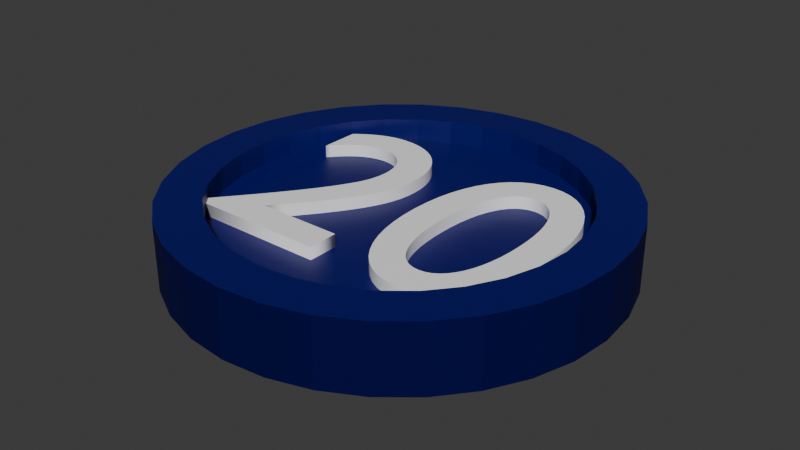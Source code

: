 # Source: moneta_20.blend  (saved by Blender 5.1.30; exported with 4.5.12 LTS)
import bpy
from mathutils import Matrix  # noqa: F401  (used for matrix-valued properties, if any)

bpy.ops.wm.read_factory_settings(use_empty=True)
scene = bpy.context.scene
scene.name = 'Scene'

# ---- collections
col_collection = bpy.data.collections.new('Collection'); scene.collection.children.link(col_collection)

# ---- materials (node trees are filled in below, after node groups)
mat_material = bpy.data.materials.new('Material')
mat_material.alpha_threshold = 0.0
mat_material.use_backface_culling_lightprobe_volume = False
mat_material.roughness = 0.5
mat_material.line_color = (0.0, 0.0, 0.0, 1.0)
mat_nominal = bpy.data.materials.new('Nominal')

# ---- material node trees
mat_material.use_nodes = True; mat_material.node_tree.nodes.clear()
_N = mat_material.node_tree.nodes; _L = mat_material.node_tree.links
n0 = _N.new('ShaderNodeOutputMaterial'); n0.name = 'Material Output'; n0.location = (200, 100)
n1 = _N.new('ShaderNodeBsdfPrincipled'); n1.name = 'Principled BSDF'; n1.location = (-200, 100)
n1.inputs[0].default_value = (0.0003794, 0.0, 0.132, 1.0)
_L.new(n1.outputs[0], n0.inputs[0])
n0.is_active_output = True
mat_nominal.use_nodes = True; mat_nominal.node_tree.nodes.clear()
_N = mat_nominal.node_tree.nodes; _L = mat_nominal.node_tree.links
n0 = _N.new('ShaderNodeBsdfPrincipled'); n0.name = 'Pryncypialna BSDF'; n0.location = (-200, 100)
n0.inputs[0].default_value = (1.0, 1.0, 1.0, 1.0)
n1 = _N.new('ShaderNodeOutputMaterial'); n1.name = 'Wyjście materiału'; n1.location = (200, 100)
_L.new(n0.outputs[0], n1.inputs[0])
n1.is_active_output = True

# ---- world
world_world = bpy.data.worlds.new('World'); scene.world = world_world
world_world.use_nodes = True; world_world.node_tree.nodes.clear()
_N = world_world.node_tree.nodes; _L = world_world.node_tree.links
n0 = _N.new('ShaderNodeOutputWorld'); n0.name = 'World Output'; n0.location = (200, 100)
n1 = _N.new('ShaderNodeBackground'); n1.name = 'Background'; n1.location = (-200, 100)
n1.inputs[0].default_value = (0.05088, 0.05088, 0.05088, 1.0)
_L.new(n1.outputs[0], n0.inputs[0])
n0.is_active_output = True
world_world.color = (0.05088, 0.05088, 0.05088)
world_world.sun_shadow_jitter_overblur = 0.0

# ---- meshes
me_walec = bpy.data.meshes.new('Walec')
me_walec.from_pydata([(0.0, 1.0, -1.0), (0.0, 0.8008, 1.0), (0.1951, 0.9808, -1.0), (0.1562, 0.7854, 1.0), (0.3827, 0.9239, -1.0), (0.3064, 0.7398, 1.0), (0.5556, 0.8315, -1.0), (0.4449, 0.6658, 1.0), (0.7071, 0.7071, -1.0), (0.5662, 0.5662, 1.0), (0.8315, 0.5556, -1.0), (0.6658, 0.4449, 1.0), (0.9239, 0.3827, -1.0), (0.7398, 0.3064, 1.0), (0.9808, 0.1951, -1.0), (0.7854, 0.1562, 1.0), (1.0, 0.0, -1.0), (0.8008, 0.0, 1.0), (0.9808, -0.1951, -1.0), (0.7854, -0.1562, 1.0), (0.9239, -0.3827, -1.0), (0.7398, -0.3064, 1.0), (0.8315, -0.5556, -1.0), (0.6658, -0.4449, 1.0), (0.7071, -0.7071, -1.0), (0.5662, -0.5662, 1.0), (0.5556, -0.8315, -1.0), (0.4449, -0.6658, 1.0), (0.3827, -0.9239, -1.0), (0.3064, -0.7398, 1.0), (0.1951, -0.9808, -1.0), (0.1562, -0.7854, 1.0), (0.0, -1.0, -1.0), (0.0, -0.8008, 1.0), (-0.1951, -0.9808, -1.0), (-0.1562, -0.7854, 1.0), (-0.3827, -0.9239, -1.0), (-0.3064, -0.7398, 1.0), (-0.5556, -0.8315, -1.0), (-0.4449, -0.6658, 1.0), (-0.7071, -0.7071, -1.0), (-0.5662, -0.5662, 1.0), (-0.8315, -0.5556, -1.0), (-0.6658, -0.4449, 1.0), (-0.9239, -0.3827, -1.0), (-0.7398, -0.3064, 1.0), (-0.9808, -0.1951, -1.0), (-0.7854, -0.1562, 1.0), (-1.0, 0.0, -1.0), (-0.8008, 0.0, 1.0), (-0.9808, 0.1951, -1.0), (-0.7854, 0.1562, 1.0), (-0.9239, 0.3827, -1.0), (-0.7398, 0.3064, 1.0), (-0.8315, 0.5556, -1.0), (-0.6658, 0.4449, 1.0), (-0.7071, 0.7071, -1.0), (-0.5662, 0.5662, 1.0), (-0.5556, 0.8315, -1.0), (-0.4449, 0.6658, 1.0), (-0.3827, 0.9239, -1.0), (-0.3064, 0.7398, 1.0), (-0.1951, 0.9808, -1.0), (-0.1562, 0.7854, 1.0), (0.1951, 0.9808, 1.0), (0.0, 1.0, 1.0), (0.3827, 0.9239, 1.0), (0.5556, 0.8315, 1.0), (0.7071, 0.7071, 1.0), (0.8315, 0.5556, 1.0), (0.9239, 0.3827, 1.0), (0.9808, 0.1951, 1.0), (1.0, 0.0, 1.0), (0.9808, -0.1951, 1.0), (0.9239, -0.3827, 1.0), (0.8315, -0.5556, 1.0), (0.7071, -0.7071, 1.0), (0.5556, -0.8315, 1.0), (0.3827, -0.9239, 1.0), (0.1951, -0.9808, 1.0), (0.0, -1.0, 1.0), (-0.1951, -0.9808, 1.0), (-0.3827, -0.9239, 1.0), (-0.5556, -0.8315, 1.0), (-0.7071, -0.7071, 1.0), (-0.8315, -0.5556, 1.0), (-0.9239, -0.3827, 1.0), (-0.9808, -0.1951, 1.0), (-1.0, 0.0, 1.0), (-0.9808, 0.1951, 1.0), (-0.9239, 0.3827, 1.0), (-0.8315, 0.5556, 1.0), (-0.7071, 0.7071, 1.0), (-0.5556, 0.8315, 1.0), (-0.3827, 0.9239, 1.0), (-0.1951, 0.9808, 1.0), (0.1562, 0.7854, 0.3115), (-9.586e-10, 0.8008, 0.3115), (0.3064, 0.7398, 0.3115), (0.4449, 0.6658, 0.3115), (0.5662, 0.5662, 0.3115), (0.6658, 0.4449, 0.3115), (0.7398, 0.3064, 0.3115), (0.7854, 0.1562, 0.3115), (0.8008, 0.0, 0.3115), (0.7854, -0.1562, 0.3115), (0.7398, -0.3064, 0.3115), (0.6658, -0.4449, 0.3115), (0.5662, -0.5662, 0.3115), (0.4449, -0.6658, 0.3115), (0.3064, -0.7398, 0.3115), (0.1562, -0.7854, 0.3115), (-9.586e-10, -0.8008, 0.3115), (-0.1562, -0.7854, 0.3115), (-0.3064, -0.7398, 0.3115), (-0.4449, -0.6658, 0.3115), (-0.5662, -0.5662, 0.3115), (-0.6658, -0.4449, 0.3115), (-0.7398, -0.3064, 0.3115), (-0.7854, -0.1562, 0.3115), (-0.8008, 0.0, 0.3115), (-0.7854, 0.1562, 0.3115), (-0.7398, 0.3064, 0.3115), (-0.6658, 0.4449, 0.3115), (-0.5662, 0.5662, 0.3115), (-0.4449, 0.6658, 0.3115), (-0.3064, 0.7398, 0.3115), (-0.1562, 0.7854, 0.3115)], [], [(0, 65, 64, 2), (2, 64, 66, 4), (4, 66, 67, 6), (6, 67, 68, 8), (8, 68, 69, 10), (10, 69, 70, 12), (12, 70, 71, 14), (14, 71, 72, 16), (16, 72, 73, 18), (18, 73, 74, 20), (20, 74, 75, 22), (22, 75, 76, 24), (24, 76, 77, 26), (26, 77, 78, 28), (28, 78, 79, 30), (30, 79, 80, 32), (32, 80, 81, 34), (34, 81, 82, 36), (36, 82, 83, 38), (38, 83, 84, 40), (40, 84, 85, 42), (42, 85, 86, 44), (44, 86, 87, 46), (46, 87, 88, 48), (48, 88, 89, 50), (50, 89, 90, 52), (52, 90, 91, 54), (54, 91, 92, 56), (56, 92, 93, 58), (58, 93, 94, 60), (31, 29, 110, 111), (60, 94, 95, 62), (62, 95, 65, 0), (1, 3, 64, 65), (3, 5, 66, 64), (5, 7, 67, 66), (7, 9, 68, 67), (9, 11, 69, 68), (11, 13, 70, 69), (13, 15, 71, 70), (15, 17, 72, 71), (17, 19, 73, 72), (19, 21, 74, 73), (21, 23, 75, 74), (23, 25, 76, 75), (25, 27, 77, 76), (27, 29, 78, 77), (29, 31, 79, 78), (31, 33, 80, 79), (33, 35, 81, 80), (35, 37, 82, 81), (37, 39, 83, 82), (39, 41, 84, 83), (41, 43, 85, 84), (43, 45, 86, 85), (45, 47, 87, 86), (47, 49, 88, 87), (49, 51, 89, 88), (51, 53, 90, 89), (53, 55, 91, 90), (55, 57, 92, 91), (57, 59, 93, 92), (59, 61, 94, 93), (61, 63, 95, 94), (63, 1, 65, 95), (96, 97, 127, 126, 125, 124, 123, 122, 121, 120, 119, 118, 117, 116, 115, 114, 113, 112, 111, 110, 109, 108, 107, 106, 105, 104, 103, 102, 101, 100, 99, 98), (5, 3, 96, 98), (59, 57, 124, 125), (33, 31, 111, 112), (7, 5, 98, 99), (61, 59, 125, 126), (35, 33, 112, 113), (9, 7, 99, 100), (63, 61, 126, 127), (37, 35, 113, 114), (11, 9, 100, 101), (1, 63, 127, 97), (39, 37, 114, 115), (13, 11, 101, 102), (41, 39, 115, 116), (15, 13, 102, 103), (43, 41, 116, 117), (17, 15, 103, 104), (45, 43, 117, 118), (19, 17, 104, 105), (47, 45, 118, 119), (21, 19, 105, 106), (49, 47, 119, 120), (23, 21, 106, 107), (51, 49, 120, 121), (25, 23, 107, 108), (53, 51, 121, 122), (27, 25, 108, 109), (55, 53, 122, 123), (29, 27, 109, 110), (3, 1, 97, 96), (57, 55, 123, 124)])
_uv = me_walec.uv_layers.new(name='MapaUV')
_uv.uv.foreach_set('vector', [1.0, 0.5, 1.0, 1.0, 0.9688, 1.0, 0.9688, 0.5, 0.9688, 0.5, 0.9688, 1.0, 0.9375, 1.0, 0.9375, 0.5, 0.9375, 0.5, 0.9375, 1.0, 0.9062, 1.0, 0.9062, 0.5, 0.9062, 0.5, 0.9062, 1.0, 0.875, 1.0, 0.875, 0.5, 0.875, 0.5, 0.875, 1.0, 0.8438, 1.0, 0.8438, 0.5, 0.8438, 0.5, 0.8438, 1.0, 0.8125, 1.0, 0.8125, 0.5, 0.8125, 0.5, 0.8125, 1.0, 0.7812, 1.0, 0.7812, 0.5, 0.7812, 0.5, 0.7812, 1.0, 0.75, 1.0, 0.75, 0.5, 0.75, 0.5, 0.75, 1.0, 0.7188, 1.0, 0.7188, 0.5, 0.7188, 0.5, 0.7188, 1.0, 0.6875, 1.0, 0.6875, 0.5, 0.6875, 0.5, 0.6875, 1.0, 0.6562, 1.0, 0.6562, 0.5, 0.6562, 0.5, 0.6562, 1.0, 0.625, 1.0, 0.625, 0.5, 0.625, 0.5, 0.625, 1.0, 0.5938, 1.0, 0.5938, 0.5, 0.5938, 0.5, 0.5938, 1.0, 0.5625, 1.0, 0.5625, 0.5, 0.5625, 0.5, 0.5625, 1.0, 0.5312, 1.0, 0.5312, 0.5, 0.5312, 0.5, 0.5312, 1.0, 0.5, 1.0, 0.5, 0.5, 0.5, 0.5, 0.5, 1.0, 0.4688, 1.0, 0.4688, 0.5, 0.4688, 0.5, 0.4688, 1.0, 0.4375, 1.0, 0.4375, 0.5, 0.4375, 0.5, 0.4375, 1.0, 0.4062, 1.0, 0.4062, 0.5, 0.4062, 0.5, 0.4062, 1.0, 0.375, 1.0, 0.375, 0.5, 0.375, 0.5, 0.375, 1.0, 0.3438, 1.0, 0.3438, 0.5, 0.3438, 0.5, 0.3438, 1.0, 0.3125, 1.0, 0.3125, 0.5, 0.3125, 0.5, 0.3125, 1.0, 0.2812, 1.0, 0.2812, 0.5, 0.2812, 0.5, 0.2812, 1.0, 0.25, 1.0, 0.25, 0.5, 0.25, 0.5, 0.25, 1.0, 0.2188, 1.0, 0.2188, 0.5, 0.2188, 0.5, 0.2188, 1.0, 0.1875, 1.0, 0.1875, 0.5, 0.1875, 0.5, 0.1875, 1.0, 0.1562, 1.0, 0.1562, 0.5, 0.1562, 0.5, 0.1562, 1.0, 0.125, 1.0, 0.125, 0.5, 0.125, 0.5, 0.125, 1.0, 0.09375, 1.0, 0.09375, 0.5, 0.09375, 0.5, 0.09375, 1.0, 0.0625, 1.0, 0.0625, 0.5, 0.2875, 0.06151, 0.3235, 0.07244, 0.3235, 0.07244, 0.2875, 0.06151, 0.0625, 0.5, 0.0625, 1.0, 0.03125, 1.0, 0.03125, 0.5, 0.03125, 0.5, 0.03125, 1.0, 0.0, 1.0, 0.0, 0.5, 0.25, 0.4422, 0.2875, 0.4385, 0.2968, 0.4854, 0.25, 0.49, 0.2875, 0.4385, 0.3235, 0.4276, 0.3418, 0.4717, 0.2968, 0.4854, 0.3235, 0.4276, 0.3568, 0.4098, 0.3833, 0.4496, 0.3418, 0.4717, 0.3568, 0.4098, 0.3859, 0.3859, 0.4197, 0.4197, 0.3833, 0.4496, 0.3859, 0.3859, 0.4098, 0.3568, 0.4496, 0.3833, 0.4197, 0.4197, 0.4098, 0.3568, 0.4276, 0.3235, 0.4717, 0.3418, 0.4496, 0.3833, 0.4276, 0.3235, 0.4385, 0.2875, 0.4854, 0.2968, 0.4717, 0.3418, 0.4385, 0.2875, 0.4422, 0.25, 0.49, 0.25, 0.4854, 0.2968, 0.4422, 0.25, 0.4385, 0.2125, 0.4854, 0.2032, 0.49, 0.25, 0.4385, 0.2125, 0.4276, 0.1765, 0.4717, 0.1582, 0.4854, 0.2032, 0.4276, 0.1765, 0.4098, 0.1432, 0.4496, 0.1167, 0.4717, 0.1582, 0.4098, 0.1432, 0.3859, 0.1141, 0.4197, 0.08029, 0.4496, 0.1167, 0.3859, 0.1141, 0.3568, 0.0902, 0.3833, 0.05045, 0.4197, 0.08029, 0.3568, 0.0902, 0.3235, 0.07244, 0.3418, 0.02827, 0.3833, 0.05045, 0.3235, 0.07244, 0.2875, 0.06151, 0.2968, 0.01461, 0.3418, 0.02827, 0.2875, 0.06151, 0.25, 0.05781, 0.25, 0.01, 0.2968, 0.01461, 0.25, 0.05781, 0.2125, 0.06151, 0.2032, 0.01461, 0.25, 0.01, 0.2125, 0.06151, 0.1765, 0.07244, 0.1582, 0.02827, 0.2032, 0.01461, 0.1765, 0.07244, 0.1432, 0.0902, 0.1167, 0.05045, 0.1582, 0.02827, 0.1432, 0.0902, 0.1141, 0.1141, 0.08029, 0.08029, 0.1167, 0.05045, 0.1141, 0.1141, 0.0902, 0.1432, 0.05045, 0.1167, 0.08029, 0.08029, 0.0902, 0.1432, 0.07244, 0.1765, 0.02827, 0.1582, 0.05045, 0.1167, 0.07244, 0.1765, 0.06151, 0.2125, 0.01461, 0.2032, 0.02827, 0.1582, 0.06151, 0.2125, 0.05781, 0.25, 0.01, 0.25, 0.01461, 0.2032, 0.05781, 0.25, 0.06151, 0.2875, 0.01461, 0.2968, 0.01, 0.25, 0.06151, 0.2875, 0.07244, 0.3235, 0.02827, 0.3418, 0.01461, 0.2968, 0.07244, 0.3235, 0.0902, 0.3568, 0.05045, 0.3833, 0.02827, 0.3418, 0.0902, 0.3568, 0.1141, 0.3859, 0.08029, 0.4197, 0.05045, 0.3833, 0.1141, 0.3859, 0.1432, 0.4098, 0.1167, 0.4496, 0.08029, 0.4197, 0.1432, 0.4098, 0.1765, 0.4276, 0.1582, 0.4717, 0.1167, 0.4496, 0.1765, 0.4276, 0.2125, 0.4385, 0.2032, 0.4854, 0.1582, 0.4717, 0.2125, 0.4385, 0.25, 0.4422, 0.25, 0.49, 0.2032, 0.4854, 0.2875, 0.4385, 0.25, 0.4422, 0.2125, 0.4385, 0.1765, 0.4276, 0.1432, 0.4098, 0.1141, 0.3859, 0.0902, 0.3568, 0.07244, 0.3235, 0.06151, 0.2875, 0.05781, 0.25, 0.06151, 0.2125, 0.07244, 0.1765, 0.0902, 0.1432, 0.1141, 0.1141, 0.1432, 0.0902, 0.1765, 0.07244, 0.2125, 0.06151, 0.25, 0.05781, 0.2875, 0.06151, 0.3235, 0.07244, 0.3568, 0.0902, 0.3859, 0.1141, 0.4098, 0.1432, 0.4276, 0.1765, 0.4385, 0.2125, 0.4422, 0.25, 0.4385, 0.2875, 0.4276, 0.3235, 0.4098, 0.3568, 0.3859, 0.3859, 0.3568, 0.4098, 0.3235, 0.4276, 0.3235, 0.4276, 0.2875, 0.4385, 0.2875, 0.4385, 0.3235, 0.4276, 0.1432, 0.4098, 0.1141, 0.3859, 0.1141, 0.3859, 0.1432, 0.4098, 0.25, 0.05781, 0.2875, 0.06151, 0.2875, 0.06151, 0.25, 0.05781, 0.3568, 0.4098, 0.3235, 0.4276, 0.3235, 0.4276, 0.3568, 0.4098, 0.1765, 0.4276, 0.1432, 0.4098, 0.1432, 0.4098, 0.1765, 0.4276, 0.2125, 0.06151, 0.25, 0.05781, 0.25, 0.05781, 0.2125, 0.06151, 0.3859, 0.3859, 0.3568, 0.4098, 0.3568, 0.4098, 0.3859, 0.3859, 0.2125, 0.4385, 0.1765, 0.4276, 0.1765, 0.4276, 0.2125, 0.4385, 0.1765, 0.07244, 0.2125, 0.06151, 0.2125, 0.06151, 0.1765, 0.07244, 0.4098, 0.3568, 0.3859, 0.3859, 0.3859, 0.3859, 0.4098, 0.3568, 0.25, 0.4422, 0.2125, 0.4385, 0.2125, 0.4385, 0.25, 0.4422, 0.1432, 0.0902, 0.1765, 0.07244, 0.1765, 0.07244, 0.1432, 0.0902, 0.4276, 0.3235, 0.4098, 0.3568, 0.4098, 0.3568, 0.4276, 0.3235, 0.1141, 0.1141, 0.1432, 0.0902, 0.1432, 0.0902, 0.1141, 0.1141, 0.4385, 0.2875, 0.4276, 0.3235, 0.4276, 0.3235, 0.4385, 0.2875, 0.0902, 0.1432, 0.1141, 0.1141, 0.1141, 0.1141, 0.0902, 0.1432, 0.4422, 0.25, 0.4385, 0.2875, 0.4385, 0.2875, 0.4422, 0.25, 0.07244, 0.1765, 0.0902, 0.1432, 0.0902, 0.1432, 0.07244, 0.1765, 0.4385, 0.2125, 0.4422, 0.25, 0.4422, 0.25, 0.4385, 0.2125, 0.06151, 0.2125, 0.07244, 0.1765, 0.07244, 0.1765, 0.06151, 0.2125, 0.4276, 0.1765, 0.4385, 0.2125, 0.4385, 0.2125, 0.4276, 0.1765, 0.05781, 0.25, 0.06151, 0.2125, 0.06151, 0.2125, 0.05781, 0.25, 0.4098, 0.1432, 0.4276, 0.1765, 0.4276, 0.1765, 0.4098, 0.1432, 0.06151, 0.2875, 0.05781, 0.25, 0.05781, 0.25, 0.06151, 0.2875, 0.3859, 0.1141, 0.4098, 0.1432, 0.4098, 0.1432, 0.3859, 0.1141, 0.07244, 0.3235, 0.06151, 0.2875, 0.06151, 0.2875, 0.07244, 0.3235, 0.3568, 0.0902, 0.3859, 0.1141, 0.3859, 0.1141, 0.3568, 0.0902, 0.0902, 0.3568, 0.07244, 0.3235, 0.07244, 0.3235, 0.0902, 0.3568, 0.3235, 0.07244, 0.3568, 0.0902, 0.3568, 0.0902, 0.3235, 0.07244, 0.2875, 0.4385, 0.25, 0.4422, 0.25, 0.4422, 0.2875, 0.4385, 0.1141, 0.3859, 0.0902, 0.3568, 0.0902, 0.3568, 0.1141, 0.3859])
me_walec.materials.append(mat_material)
me_walec.update()

# ---- curves / text
txt_tekst = bpy.data.curves.new('Tekst', 'FONT')
txt_tekst.dimensions = '2D'
txt_tekst.body = '20'
txt_tekst.materials.append(mat_nominal)
txt_tekst.extrude = 0.02
txt_tekst.size = 1.5
txt_tekst_001 = bpy.data.curves.new('Tekst.001', 'FONT')
txt_tekst_001.dimensions = '2D'
txt_tekst_001.body = '20'
txt_tekst_001.materials.append(mat_nominal)
txt_tekst_001.extrude = 0.02
txt_tekst_001.size = 1.5

# ---- objects
ob_moneta_20 = bpy.data.objects.new('MONETA_20', me_walec)
ob_nominal_g = bpy.data.objects.new('NOMINAL_G', txt_tekst)
ob_nominal_d = bpy.data.objects.new('NOMINAL_D', txt_tekst_001)

# ---- transforms, parenting, visibility, modifiers, constraints
ob_moneta_20.location = (0.0, 0.0, 0.0)
ob_moneta_20.scale = (1.0, 1.0, 0.1529)
_m = ob_moneta_20.modifiers.new('Lustro', 'MIRROR')
_m.use_axis = (False, False, True)
_m.use_clip = True
ob_nominal_g.location = (-0.713, -0.5166, 0.06272)
ob_nominal_g.scale = (1.0, 1.0, 2.099)
ob_nominal_d.location = (0.7016, -0.5166, -0.04818)
ob_nominal_d.rotation_euler = (0.0, 3.142, 0.0)
ob_nominal_d.scale = (1.0, 1.0, 2.099)

# ---- collection membership
col_collection.objects.link(ob_moneta_20)
col_collection.objects.link(ob_nominal_g)
col_collection.objects.link(ob_nominal_d)

# ---- scene / render settings (as saved in the file)
scene.frame_start = 1; scene.frame_end = 250; scene.frame_set(1)
scene.render.engine = 'BLENDER_EEVEE_NEXT'
scene.render.bake_bias = 0.0
scene.render.bake_samples = 0
scene.cycles.sampling_pattern = 'TABULATED_SOBOL'
scene.eevee.use_volume_custom_range = False
bpy.context.view_layer.update()

# ---- added for rendering (the .blend has no active camera and no usable light): camera, sun
cam_auto = bpy.data.cameras.new('AutoCamera')
cam_auto.lens = 50.0
cam_auto.sensor_width = 36.0
cam_auto.clip_end = 1000.0
ob_auto_camera = bpy.data.objects.new('AutoCamera', cam_auto)
scene.collection.objects.link(ob_auto_camera)
ob_auto_camera.location = (2.63218, -3.15862, 2.10574)
ob_auto_camera.rotation_euler = (1.09748, -7.21219e-08, 0.694738)
scene.camera = ob_auto_camera
light_auto_sun = bpy.data.lights.new('AutoSun', 'SUN')
light_auto_sun.energy = 3.0
light_auto_sun.angle = 0.0523599
ob_auto_sun = bpy.data.objects.new('AutoSun', light_auto_sun)
scene.collection.objects.link(ob_auto_sun)
ob_auto_sun.rotation_euler = (0.872665, 0.174533, 0.523599)
bpy.context.view_layer.update()
